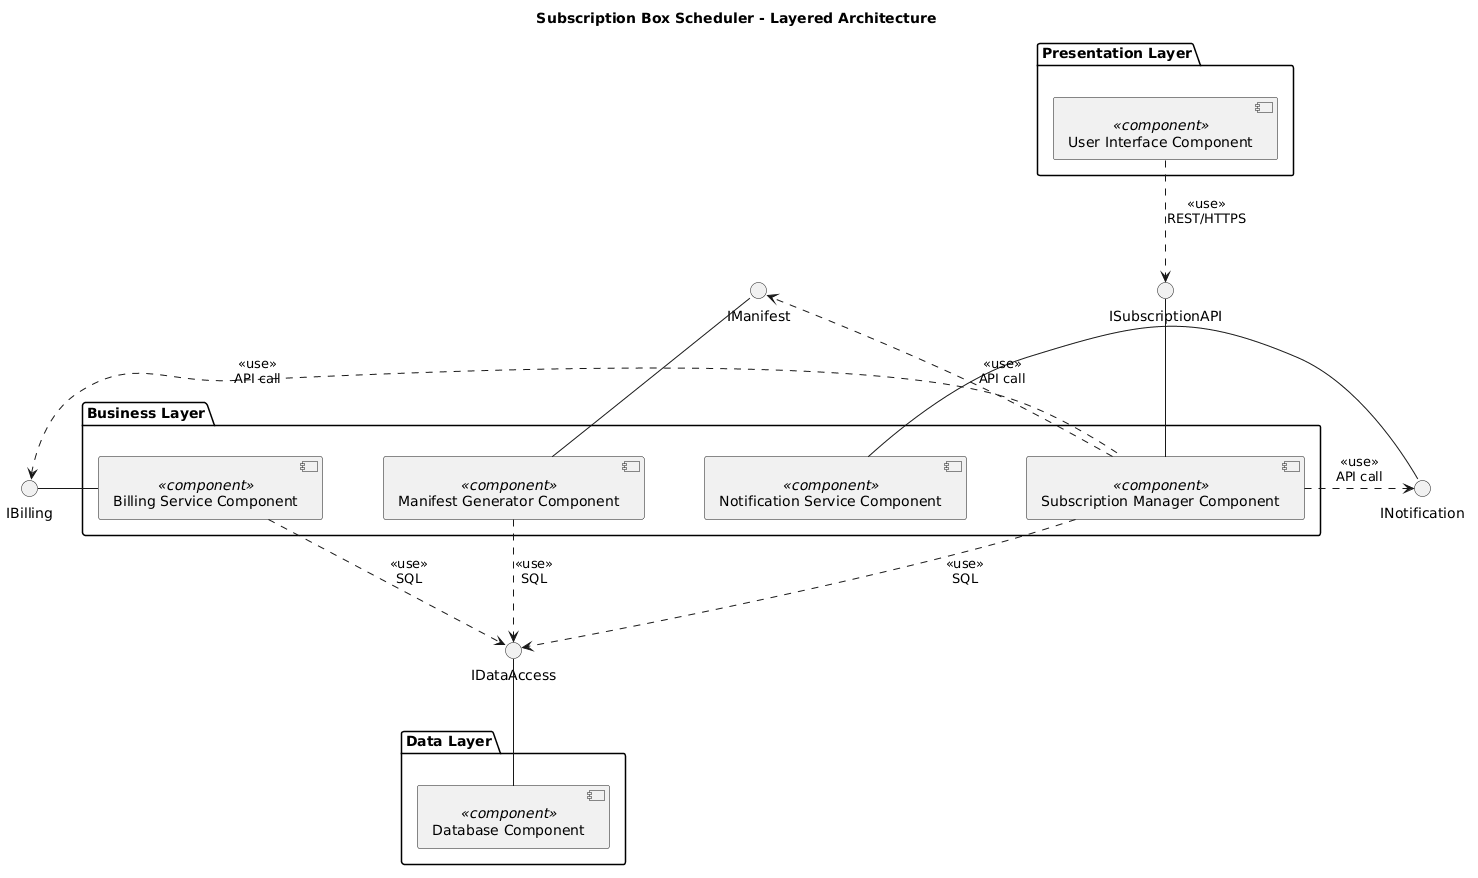

The diagram above was rendered by PlantUML. Its source (embedded in the PNG):
@startuml
skinparam componentStyle uml2
skinparam backgroundColor white
skinparam nodesep 60
skinparam ranksep 70
top to bottom direction
title Subscription Box Scheduler - Layered Architecture

package "Presentation Layer" {
  component "User Interface Component" as UI <<component>>
}

package "Business Layer" {
  component "Billing Service Component" as BS <<component>>
  component "Subscription Manager Component" as SM <<component>>
  component "Notification Service Component" as NS <<component>>
  component "Manifest Generator Component" as MG <<component>>
}

package "Data Layer" {
  component "Database Component" as DB <<component>>
}

() "ISubscriptionAPI" as ISub
() "IBilling" as IBill
() "INotification" as INot
() "IManifest" as IMan
() "IDataAccess" as IData

' Provided interfaces (ball on the provider)
ISub -down- SM
BS -right- IBill
NS -left- INot
MG -up- IMan
DB -up- IData

' Required interfaces (consumer uses the interface)
UI .down.> ISub : <<use>>\nREST/HTTPS
SM .left.> IBill : <<use>>\nAPI call
SM .right.> INot : <<use>>\nAPI call
SM .down.> IMan : <<use>>\nAPI call
SM .down.> IData : <<use>>\nSQL
BS .down.> IData : <<use>>\nSQL
MG .down.> IData : <<use>>\nSQL
@enduml